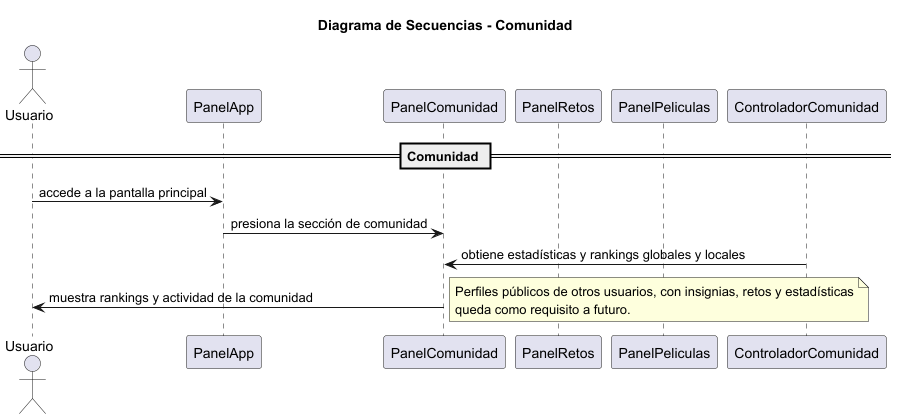

The diagram above was rendered by PlantUML. Its source (embedded in the PNG):
@startuml

title Diagrama de Secuencias - Comunidad

actor Usuario

participant "PanelApp" as App
participant "PanelComunidad" as Comunidad
participant "PanelRetos" as Retos
participant "PanelPeliculas" as Peliculas
participant "ControladorComunidad" as CCO

== Comunidad ==
Usuario -> App : accede a la pantalla principal
App -> Comunidad : presiona la sección de comunidad
CCO -> Comunidad : obtiene estadísticas y rankings globales y locales
Comunidad -> Usuario : muestra rankings y actividad de la comunidad

note right
Perfiles públicos de otros usuarios, con insignias, retos y estadísticas
queda como requisito a futuro.
end note

@enduml